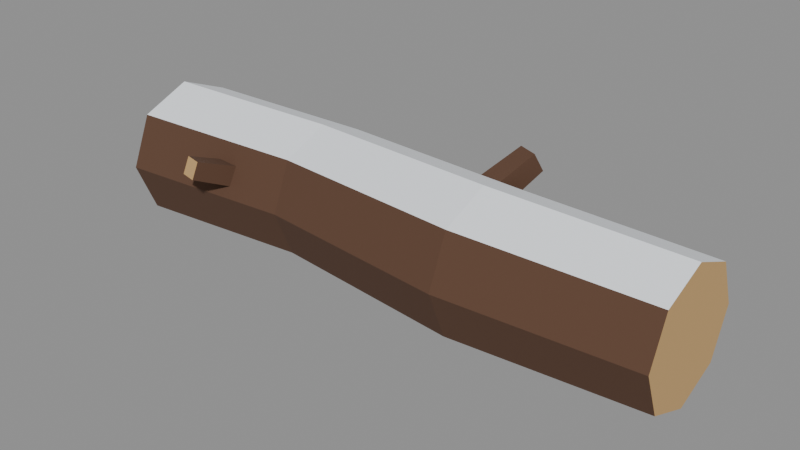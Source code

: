 # Source: fallen_log.blend  (saved by Blender 5.0.119; exported with 4.5.12 LTS)
import bpy
from mathutils import Matrix  # noqa: F401  (used for matrix-valued properties, if any)

bpy.ops.wm.read_factory_settings(use_empty=True)
scene = bpy.context.scene
scene.name = 'Scene'

# ---- materials (node trees are filled in below, after node groups)
mat_snow = bpy.data.materials.new('snow')
mat_snow.diffuse_color = (0.8796, 0.9131, 0.956, 1.0)
mat_snow.roughness = 0.9
mat_bark = bpy.data.materials.new('bark')
mat_bark.diffuse_color = (0.1046, 0.04971, 0.02732, 1.0)
mat_bark.roughness = 0.9
mat_wood_light = bpy.data.materials.new('wood_light')
mat_wood_light.diffuse_color = (0.5711, 0.3564, 0.147, 1.0)
mat_wood_light.roughness = 0.9

# ---- material node trees
mat_snow.use_nodes = True; mat_snow.node_tree.nodes.clear()
_N = mat_snow.node_tree.nodes; _L = mat_snow.node_tree.links
n0 = _N.new('ShaderNodeBsdfPrincipled'); n0.name = 'Principled BSDF'; n0.location = (-200, 100)
n0.inputs[0].default_value = (0.8796, 0.9131, 0.956, 1.0)
n0.inputs[2].default_value = 0.9
n0.inputs[27].default_value = (0.0, 0.0, 0.0, 1.0)
n1 = _N.new('ShaderNodeOutputMaterial'); n1.name = 'Material Output'; n1.location = (200, 100)
_L.new(n0.outputs[0], n1.inputs[0])
n1.is_active_output = True
mat_bark.use_nodes = True; mat_bark.node_tree.nodes.clear()
_N = mat_bark.node_tree.nodes; _L = mat_bark.node_tree.links
n0 = _N.new('ShaderNodeBsdfPrincipled'); n0.name = 'Principled BSDF'; n0.location = (-200, 100)
n0.inputs[0].default_value = (0.1046, 0.04971, 0.02732, 1.0)
n0.inputs[2].default_value = 0.9
n0.inputs[27].default_value = (0.0, 0.0, 0.0, 1.0)
n1 = _N.new('ShaderNodeOutputMaterial'); n1.name = 'Material Output'; n1.location = (200, 100)
_L.new(n0.outputs[0], n1.inputs[0])
n1.is_active_output = True
mat_wood_light.use_nodes = True; mat_wood_light.node_tree.nodes.clear()
_N = mat_wood_light.node_tree.nodes; _L = mat_wood_light.node_tree.links
n0 = _N.new('ShaderNodeBsdfPrincipled'); n0.name = 'Principled BSDF'; n0.location = (-200, 100)
n0.inputs[0].default_value = (0.5711, 0.3564, 0.147, 1.0)
n0.inputs[2].default_value = 0.9
n0.inputs[27].default_value = (0.0, 0.0, 0.0, 1.0)
n1 = _N.new('ShaderNodeOutputMaterial'); n1.name = 'Material Output'; n1.location = (200, 100)
_L.new(n0.outputs[0], n1.inputs[0])
n1.is_active_output = True

# ---- meshes
me_log = bpy.data.meshes.new('Log')
me_log.from_pydata([(-0.8, 0.0, 0.4), (-0.8, -0.1414, 0.3414), (-0.8, -0.2, 0.2), (-0.8, -0.1414, 0.05858), (-0.8, -2.449e-17, 0.0), (-0.8, 0.1414, 0.05858), (-0.8, 0.2, 0.2), (-0.8, 0.1414, 0.3414), (-0.28, 0.025, 0.394), (-0.28, -0.1094, 0.3384), (-0.28, -0.165, 0.204), (-0.28, -0.1094, 0.06965), (-0.28, 0.025, 0.014), (-0.28, 0.1594, 0.06965), (-0.28, 0.215, 0.204), (-0.28, 0.1594, 0.3384), (0.27, -0.02, 0.4), (0.27, -0.1614, 0.3414), (0.27, -0.22, 0.2), (0.27, -0.1614, 0.05858), (0.27, -0.02, 0.0), (0.27, 0.1214, 0.05858), (0.27, 0.18, 0.2), (0.27, 0.1214, 0.3414), (0.8, 0.012, 0.373), (0.8, -0.1188, 0.3188), (0.8, -0.173, 0.188), (0.8, -0.1188, 0.05719), (0.8, 0.012, 0.003), (0.8, 0.1428, 0.05719), (0.8, 0.197, 0.188), (0.8, 0.1428, 0.3188), (0.1791, 0.01798, 0.284), (0.1931, 0.05313, 0.216), (0.1209, 0.08202, 0.216), (0.1069, 0.04687, 0.284), (0.2501, 0.2202, 0.3927), (0.2608, 0.2471, 0.3409), (0.2057, 0.2691, 0.3409), (0.1949, 0.2423, 0.3927), (-0.4783, -0.03119, 0.2495), (-0.4837, -0.05424, 0.1905), (-0.4217, -0.06881, 0.1905), (-0.4163, -0.04576, 0.2495), (-0.5188, -0.2341, 0.3248), (-0.523, -0.2521, 0.2789), (-0.4748, -0.2634, 0.2789), (-0.4706, -0.2455, 0.3248)], [], [(0, 1, 9, 8), (1, 2, 10, 9), (2, 3, 11, 10), (3, 4, 12, 11), (4, 5, 13, 12), (5, 6, 14, 13), (6, 7, 15, 14), (7, 0, 8, 15), (8, 9, 17, 16), (9, 10, 18, 17), (10, 11, 19, 18), (11, 12, 20, 19), (12, 13, 21, 20), (13, 14, 22, 21), (14, 15, 23, 22), (15, 8, 16, 23), (16, 17, 25, 24), (17, 18, 26, 25), (18, 19, 27, 26), (19, 20, 28, 27), (20, 21, 29, 28), (21, 22, 30, 29), (22, 23, 31, 30), (23, 16, 24, 31), (7, 6, 5, 4, 3, 2, 1, 0), (24, 25, 26, 27, 28, 29, 30, 31), (32, 33, 37, 36), (33, 34, 38, 37), (34, 35, 39, 38), (35, 32, 36, 39), (36, 37, 38, 39), (40, 41, 45, 44), (41, 42, 46, 45), (42, 43, 47, 46), (43, 40, 44, 47), (44, 45, 46, 47)])
me_log.polygons.foreach_set('material_index', [0, 1, 1, 1, 1, 1, 1, 0, 0, 1, 1, 1, 1, 1, 1, 0, 0, 1, 1, 1, 1, 1, 1, 0, 2, 2, 1, 1, 1, 1, 2, 1, 1, 1, 1, 2])
me_log.materials.append(mat_snow)
me_log.materials.append(mat_bark)
me_log.materials.append(mat_wood_light)
me_log.update()

# ---- objects
ob_log = bpy.data.objects.new('Log', me_log)

# ---- transforms, parenting, visibility, modifiers, constraints
ob_log.location = (0.0, 0.0, 0.0)

# ---- collection membership
scene.collection.objects.link(ob_log)

# ---- scene / render settings (as saved in the file)
scene.frame_start = 1; scene.frame_end = 250; scene.frame_set(1)
scene.render.engine = 'BLENDER_EEVEE_NEXT'
scene.render.bake_bias = 0.0
scene.render.bake_samples = 0
scene.cycles.sampling_pattern = 'TABULATED_SOBOL'
scene.eevee.use_volume_custom_range = False
bpy.context.view_layer.update()

# ---- added for rendering (the .blend has no active camera and no usable light): camera, sun + grey world if the file has none
cam_auto = bpy.data.cameras.new('AutoCamera')
cam_auto.lens = 50.0
cam_auto.sensor_width = 36.0
cam_auto.clip_end = 1000.0
ob_auto_camera = bpy.data.objects.new('AutoCamera', cam_auto)
scene.collection.objects.link(ob_auto_camera)
ob_auto_camera.location = (1.60349, -1.92134, 1.48279)
ob_auto_camera.rotation_euler = (1.09748, -7.21219e-08, 0.694738)
scene.camera = ob_auto_camera
light_auto_sun = bpy.data.lights.new('AutoSun', 'SUN')
light_auto_sun.energy = 3.0
light_auto_sun.angle = 0.0523599
ob_auto_sun = bpy.data.objects.new('AutoSun', light_auto_sun)
scene.collection.objects.link(ob_auto_sun)
ob_auto_sun.rotation_euler = (0.872665, 0.174533, 0.523599)
if scene.world is None:
    world_auto = bpy.data.worlds.new('AutoWorld')
    world_auto.color = (0.3, 0.3, 0.3)
    scene.world = world_auto
bpy.context.view_layer.update()
